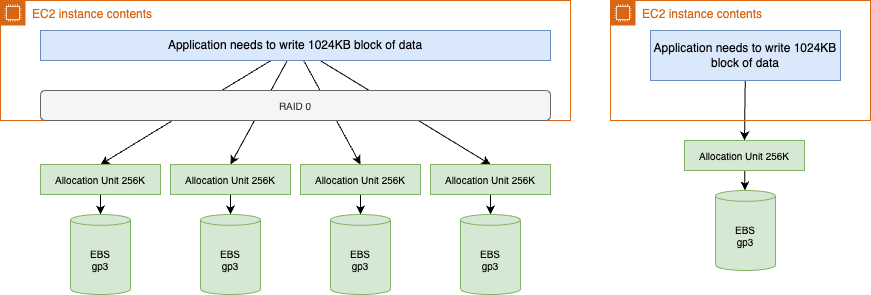

The diagram above was exported from draw.io. Its source (the exported page's mxGraphModel, read from the mxfile embedded in the PNG):
<mxGraphModel dx="839" dy="376" grid="1" gridSize="10" guides="1" tooltips="1" connect="1" arrows="1" fold="1" page="1" pageScale="1" pageWidth="850" pageHeight="1100" math="0" shadow="0">
  <root>
    <mxCell id="0" />
    <mxCell id="1" parent="0" />
    <mxCell id="12" style="edgeStyle=none;html=1;entryX=0.5;entryY=0;entryDx=0;entryDy=0;fontSize=10;" edge="1" parent="1" source="2" target="3">
      <mxGeometry relative="1" as="geometry" />
    </mxCell>
    <mxCell id="13" style="edgeStyle=none;html=1;entryX=0.5;entryY=0;entryDx=0;entryDy=0;fontSize=10;" edge="1" parent="1" source="2" target="4">
      <mxGeometry relative="1" as="geometry" />
    </mxCell>
    <mxCell id="14" style="edgeStyle=none;html=1;entryX=0.5;entryY=0;entryDx=0;entryDy=0;fontSize=10;" edge="1" parent="1" source="2" target="5">
      <mxGeometry relative="1" as="geometry" />
    </mxCell>
    <mxCell id="15" style="edgeStyle=none;html=1;entryX=0.5;entryY=0;entryDx=0;entryDy=0;fontSize=10;" edge="1" parent="1" source="2" target="6">
      <mxGeometry relative="1" as="geometry" />
    </mxCell>
    <mxCell id="2" value="Application needs to write 1024KB block of data" style="rounded=0;whiteSpace=wrap;html=1;fillColor=#dae8fc;strokeColor=#6c8ebf;" vertex="1" parent="1">
      <mxGeometry x="80" y="40" width="510" height="30" as="geometry" />
    </mxCell>
    <mxCell id="16" style="edgeStyle=none;html=1;fontSize=10;" edge="1" parent="1" source="3" target="7">
      <mxGeometry relative="1" as="geometry" />
    </mxCell>
    <mxCell id="3" value="Allocation Unit 256K" style="rounded=0;whiteSpace=wrap;html=1;fillColor=#d5e8d4;strokeColor=#82b366;fontSize=10;" vertex="1" parent="1">
      <mxGeometry x="80" y="174" width="120" height="30" as="geometry" />
    </mxCell>
    <mxCell id="17" style="edgeStyle=none;html=1;fontSize=10;" edge="1" parent="1" source="4" target="8">
      <mxGeometry relative="1" as="geometry" />
    </mxCell>
    <mxCell id="4" value="Allocation Unit 256K" style="rounded=0;whiteSpace=wrap;html=1;fillColor=#d5e8d4;strokeColor=#82b366;fontSize=10;" vertex="1" parent="1">
      <mxGeometry x="210" y="174" width="120" height="30" as="geometry" />
    </mxCell>
    <mxCell id="18" style="edgeStyle=none;html=1;fontSize=10;" edge="1" parent="1" source="5" target="9">
      <mxGeometry relative="1" as="geometry" />
    </mxCell>
    <mxCell id="5" value="Allocation Unit 256K" style="rounded=0;whiteSpace=wrap;html=1;fillColor=#d5e8d4;strokeColor=#82b366;fontSize=10;" vertex="1" parent="1">
      <mxGeometry x="340" y="174" width="120" height="30" as="geometry" />
    </mxCell>
    <mxCell id="19" style="edgeStyle=none;html=1;entryX=0.5;entryY=0;entryDx=0;entryDy=0;entryPerimeter=0;fontSize=10;" edge="1" parent="1" source="6" target="10">
      <mxGeometry relative="1" as="geometry" />
    </mxCell>
    <mxCell id="6" value="Allocation Unit 256K" style="rounded=0;whiteSpace=wrap;html=1;fillColor=#d5e8d4;strokeColor=#82b366;fontSize=10;" vertex="1" parent="1">
      <mxGeometry x="470" y="174" width="120" height="30" as="geometry" />
    </mxCell>
    <mxCell id="7" value="EBS&lt;br&gt;gp3" style="shape=cylinder3;whiteSpace=wrap;html=1;boundedLbl=1;backgroundOutline=1;size=5.4192657470703125;fontSize=10;fillColor=#d5e8d4;strokeColor=#82b366;" vertex="1" parent="1">
      <mxGeometry x="110" y="224" width="60" height="80" as="geometry" />
    </mxCell>
    <mxCell id="8" value="EBS&lt;br&gt;gp3" style="shape=cylinder3;whiteSpace=wrap;html=1;boundedLbl=1;backgroundOutline=1;size=5.4192657470703125;fontSize=10;fillColor=#d5e8d4;strokeColor=#82b366;" vertex="1" parent="1">
      <mxGeometry x="240" y="224" width="60" height="80" as="geometry" />
    </mxCell>
    <mxCell id="9" value="EBS&lt;br&gt;gp3" style="shape=cylinder3;whiteSpace=wrap;html=1;boundedLbl=1;backgroundOutline=1;size=5.4192657470703125;fontSize=10;fillColor=#d5e8d4;strokeColor=#82b366;" vertex="1" parent="1">
      <mxGeometry x="370" y="224" width="60" height="80" as="geometry" />
    </mxCell>
    <mxCell id="10" value="EBS&lt;br&gt;gp3" style="shape=cylinder3;whiteSpace=wrap;html=1;boundedLbl=1;backgroundOutline=1;size=5.4192657470703125;fontSize=10;fillColor=#d5e8d4;strokeColor=#82b366;" vertex="1" parent="1">
      <mxGeometry x="500" y="224" width="60" height="80" as="geometry" />
    </mxCell>
    <mxCell id="11" value="EC2 instance contents" style="points=[[0,0],[0.25,0],[0.5,0],[0.75,0],[1,0],[1,0.25],[1,0.5],[1,0.75],[1,1],[0.75,1],[0.5,1],[0.25,1],[0,1],[0,0.75],[0,0.5],[0,0.25]];outlineConnect=0;gradientColor=none;html=1;whiteSpace=wrap;fontSize=12;fontStyle=0;container=1;pointerEvents=0;collapsible=0;recursiveResize=0;shape=mxgraph.aws4.group;grIcon=mxgraph.aws4.group_ec2_instance_contents;strokeColor=#D86613;fillColor=none;verticalAlign=top;align=left;spacingLeft=30;fontColor=#D86613;dashed=0;" vertex="1" parent="1">
      <mxGeometry x="40" y="10" width="570" height="120" as="geometry" />
    </mxCell>
    <mxCell id="40" value="RAID 0" style="rounded=1;whiteSpace=wrap;html=1;fontSize=10;fillColor=#f5f5f5;fontColor=#333333;strokeColor=#666666;" vertex="1" parent="11">
      <mxGeometry x="40" y="90" width="510" height="30" as="geometry" />
    </mxCell>
    <mxCell id="21" style="edgeStyle=none;html=1;entryX=0.5;entryY=0;entryDx=0;entryDy=0;fontSize=10;" edge="1" parent="1" source="25" target="27">
      <mxGeometry relative="1" as="geometry" />
    </mxCell>
    <mxCell id="25" value="Application needs to write 1024KB block of data" style="rounded=0;whiteSpace=wrap;html=1;fillColor=#dae8fc;strokeColor=#6c8ebf;" vertex="1" parent="1">
      <mxGeometry x="690" y="40" width="190" height="50" as="geometry" />
    </mxCell>
    <mxCell id="26" style="edgeStyle=none;html=1;fontSize=10;" edge="1" parent="1" source="27" target="34">
      <mxGeometry relative="1" as="geometry" />
    </mxCell>
    <mxCell id="27" value="Allocation Unit 256K" style="rounded=0;whiteSpace=wrap;html=1;fillColor=#d5e8d4;strokeColor=#82b366;fontSize=10;" vertex="1" parent="1">
      <mxGeometry x="724" y="150" width="120" height="30" as="geometry" />
    </mxCell>
    <mxCell id="34" value="EBS&lt;br&gt;gp3" style="shape=cylinder3;whiteSpace=wrap;html=1;boundedLbl=1;backgroundOutline=1;size=5.4192657470703125;fontSize=10;fillColor=#d5e8d4;strokeColor=#82b366;" vertex="1" parent="1">
      <mxGeometry x="755" y="200" width="60" height="80" as="geometry" />
    </mxCell>
    <mxCell id="38" value="EC2 instance contents" style="points=[[0,0],[0.25,0],[0.5,0],[0.75,0],[1,0],[1,0.25],[1,0.5],[1,0.75],[1,1],[0.75,1],[0.5,1],[0.25,1],[0,1],[0,0.75],[0,0.5],[0,0.25]];outlineConnect=0;gradientColor=none;html=1;whiteSpace=wrap;fontSize=12;fontStyle=0;container=1;pointerEvents=0;collapsible=0;recursiveResize=0;shape=mxgraph.aws4.group;grIcon=mxgraph.aws4.group_ec2_instance_contents;strokeColor=#D86613;fillColor=none;verticalAlign=top;align=left;spacingLeft=30;fontColor=#D86613;dashed=0;" vertex="1" parent="1">
      <mxGeometry x="650" y="10" width="260" height="120" as="geometry" />
    </mxCell>
  </root>
</mxGraphModel>